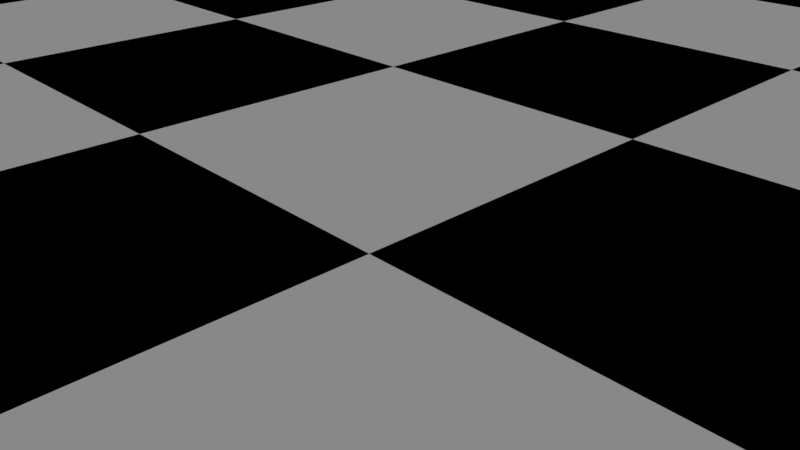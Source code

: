# Source: chess-scene.blend  (saved by Blender 2.78.0; exported with 4.5.12 LTS)
import bpy
from mathutils import Matrix  # noqa: F401  (used for matrix-valued properties, if any)

bpy.ops.wm.read_factory_settings(use_empty=True)
scene = bpy.context.scene
scene.name = 'ChessScene'

# ---- collections
col_collection_1 = bpy.data.collections.new('Collection 1'); scene.collection.children.link(col_collection_1)

# ---- materials (node trees are filled in below, after node groups)
mat_white_square = bpy.data.materials.new('White Square')
mat_white_square.alpha_threshold = 0.0
mat_white_square.use_transparent_shadow = False
mat_white_square.diffuse_color = (1.0, 1.0, 1.0, 1.0)
mat_white_square.roughness = 0.5
mat_white_square.specular_intensity = 0.8
mat_white_square.line_color = (0.0, 0.0, 0.0, 1.0)
mat_black_square = bpy.data.materials.new('Black Square')
mat_black_square.alpha_threshold = 0.0
mat_black_square.use_transparent_shadow = False
mat_black_square.diffuse_color = (0.0, 0.0, 0.0, 1.0)
mat_black_square.specular_color = (0.4969, 0.4969, 0.4969)
mat_black_square.roughness = 0.5
mat_black_square.line_color = (0.0, 0.0, 0.0, 1.0)
mat_material = bpy.data.materials.new('Material')
mat_material.alpha_threshold = 0.0
mat_material.use_transparent_shadow = False
mat_material.roughness = 0.5
mat_material.specular_intensity = 0.025

# ---- material node trees

# ---- world
world_world = bpy.data.worlds.new('World'); scene.world = world_world
world_world.color = (0.05088, 0.05088, 0.05088)
world_world.use_sun_shadow = False
world_world.sun_shadow_jitter_overblur = 0.0
world_world.cycles.sampling_method = 'MANUAL'

# ---- cameras
cam_camera = bpy.data.cameras.new('Camera')
cam_camera.clip_end = 100.0
cam_camera.lens = 35.0
cam_camera.sensor_width = 32.0
cam_camera.sensor_height = 18.0
cam_camera.ortho_scale = 7.314
cam_camera.dof.focus_distance = 0.0
cam_camera.dof.aperture_fstop = 128.0

# ---- lights
light_lamp_001 = bpy.data.lights.new('Lamp.001', 'SUN')
light_lamp_001.transmission_factor = 0.0
light_lamp_001.cutoff_distance = 30.0
light_lamp_001.angle = 0.1993
light_lamp_001.energy = 0.2
light_lamp_001.shadow_buffer_clip_start = 1.001
light_lamp_001.shadow_soft_size = 0.1
light_lamp_001.shadow_cascade_max_distance = 1000.0
light_lamp = bpy.data.lights.new('Lamp', 'SUN')
light_lamp.transmission_factor = 0.0
light_lamp.cutoff_distance = 30.0
light_lamp.angle = 0.1993
light_lamp.energy = 0.8
light_lamp.shadow_buffer_clip_start = 1.001
light_lamp.shadow_soft_size = 0.1
light_lamp.shadow_cascade_max_distance = 1000.0

# ---- meshes
me_chessboard = bpy.data.meshes.new('Chessboard')
me_chessboard.from_pydata([(-24.0, -24.0, 0.0), (-18.0, -24.0, 0.0), (-12.0, -24.0, 0.0), (-24.0, -18.0, 0.0), (-18.0, -18.0, 0.0), (-12.0, -18.0, 0.0), (-24.0, -12.0, 0.0), (-18.0, -12.0, 0.0), (-12.0, -12.0, 0.0), (-24.0, -12.0, 0.0), (-18.0, -12.0, 0.0), (-12.0, -12.0, 0.0), (-24.0, -6.0, 0.0), (-18.0, -6.0, 0.0), (-12.0, -6.0, 0.0), (-24.0, 0.0, 0.0), (-18.0, 0.0, 0.0), (-12.0, 0.0, 0.0), (-24.0, 0.0, 0.0), (-18.0, 0.0, 0.0), (-12.0, 0.0, 0.0), (-24.0, 6.0, 0.0), (-18.0, 6.0, 0.0), (-12.0, 6.0, 0.0), (-24.0, 12.0, 0.0), (-18.0, 12.0, 0.0), (-12.0, 12.0, 0.0), (-24.0, 12.0, 0.0), (-18.0, 12.0, 0.0), (-12.0, 12.0, 0.0), (-24.0, 18.0, 0.0), (-18.0, 18.0, 0.0), (-12.0, 18.0, 0.0), (-24.0, 24.0, 0.0), (-18.0, 24.0, 0.0), (-12.0, 24.0, 0.0), (-12.0, -24.0, 0.0), (-6.0, -24.0, 0.0), (0.0, -24.0, 0.0), (-12.0, -18.0, 0.0), (-6.0, -18.0, 0.0), (0.0, -18.0, 0.0), (-12.0, -12.0, 0.0), (-6.0, -12.0, 0.0), (0.0, -12.0, 0.0), (-12.0, -12.0, 0.0), (-6.0, -12.0, 0.0), (0.0, -12.0, 0.0), (-12.0, -6.0, 0.0), (-6.0, -6.0, 0.0), (0.0, -6.0, 0.0), (-12.0, 0.0, 0.0), (-6.0, 0.0, 0.0), (0.0, 0.0, 0.0), (-12.0, 0.0, 0.0), (-6.0, 0.0, 0.0), (0.0, 0.0, 0.0), (-12.0, 6.0, 0.0), (-6.0, 6.0, 0.0), (0.0, 6.0, 0.0), (-12.0, 12.0, 0.0), (-6.0, 12.0, 0.0), (0.0, 12.0, 0.0), (-12.0, 12.0, 0.0), (-6.0, 12.0, 0.0), (0.0, 12.0, 0.0), (-12.0, 18.0, 0.0), (-6.0, 18.0, 0.0), (0.0, 18.0, 0.0), (-12.0, 24.0, 0.0), (-6.0, 24.0, 0.0), (0.0, 24.0, 0.0), (0.0, -24.0, 0.0), (6.0, -24.0, 0.0), (12.0, -24.0, 0.0), (0.0, -18.0, 0.0), (6.0, -18.0, 0.0), (12.0, -18.0, 0.0), (0.0, -12.0, 0.0), (6.0, -12.0, 0.0), (12.0, -12.0, 0.0), (0.0, -12.0, 0.0), (6.0, -12.0, 0.0), (12.0, -12.0, 0.0), (0.0, -6.0, 0.0), (6.0, -6.0, 0.0), (12.0, -6.0, 0.0), (0.0, 0.0, 0.0), (6.0, 0.0, 0.0), (12.0, 0.0, 0.0), (0.0, 0.0, 0.0), (6.0, 0.0, 0.0), (12.0, 0.0, 0.0), (0.0, 6.0, 0.0), (6.0, 6.0, 0.0), (12.0, 6.0, 0.0), (0.0, 12.0, 0.0), (6.0, 12.0, 0.0), (12.0, 12.0, 0.0), (0.0, 12.0, 0.0), (6.0, 12.0, 0.0), (12.0, 12.0, 0.0), (0.0, 18.0, 0.0), (6.0, 18.0, 0.0), (12.0, 18.0, 0.0), (0.0, 24.0, 0.0), (6.0, 24.0, 0.0), (12.0, 24.0, 0.0), (12.0, -24.0, 0.0), (18.0, -24.0, 0.0), (24.0, -24.0, 0.0), (12.0, -18.0, 0.0), (18.0, -18.0, 0.0), (24.0, -18.0, 0.0), (12.0, -12.0, 0.0), (18.0, -12.0, 0.0), (24.0, -12.0, 0.0), (12.0, -12.0, 0.0), (18.0, -12.0, 0.0), (24.0, -12.0, 0.0), (12.0, -6.0, 0.0), (18.0, -6.0, 0.0), (24.0, -6.0, 0.0), (12.0, 0.0, 0.0), (18.0, 0.0, 0.0), (24.0, 0.0, 0.0), (12.0, 0.0, 0.0), (18.0, 0.0, 0.0), (24.0, 0.0, 0.0), (12.0, 6.0, 0.0), (18.0, 6.0, 0.0), (24.0, 6.0, 0.0), (12.0, 12.0, 0.0), (18.0, 12.0, 0.0), (24.0, 12.0, 0.0), (12.0, 12.0, 0.0), (18.0, 12.0, 0.0), (24.0, 12.0, 0.0), (12.0, 18.0, 0.0), (18.0, 18.0, 0.0), (24.0, 18.0, 0.0), (12.0, 24.0, 0.0), (18.0, 24.0, 0.0), (24.0, 24.0, 0.0)], [], [(0, 1, 4, 3), (1, 2, 5, 4), (3, 4, 7, 6), (4, 5, 8, 7), (9, 10, 13, 12), (10, 11, 14, 13), (12, 13, 16, 15), (13, 14, 17, 16), (18, 19, 22, 21), (19, 20, 23, 22), (21, 22, 25, 24), (22, 23, 26, 25), (27, 28, 31, 30), (28, 29, 32, 31), (30, 31, 34, 33), (31, 32, 35, 34), (36, 37, 40, 39), (37, 38, 41, 40), (39, 40, 43, 42), (40, 41, 44, 43), (45, 46, 49, 48), (46, 47, 50, 49), (48, 49, 52, 51), (49, 50, 53, 52), (54, 55, 58, 57), (55, 56, 59, 58), (57, 58, 61, 60), (58, 59, 62, 61), (63, 64, 67, 66), (64, 65, 68, 67), (66, 67, 70, 69), (67, 68, 71, 70), (72, 73, 76, 75), (73, 74, 77, 76), (75, 76, 79, 78), (76, 77, 80, 79), (81, 82, 85, 84), (82, 83, 86, 85), (84, 85, 88, 87), (85, 86, 89, 88), (90, 91, 94, 93), (91, 92, 95, 94), (93, 94, 97, 96), (94, 95, 98, 97), (99, 100, 103, 102), (100, 101, 104, 103), (102, 103, 106, 105), (103, 104, 107, 106), (108, 109, 112, 111), (109, 110, 113, 112), (111, 112, 115, 114), (112, 113, 116, 115), (117, 118, 121, 120), (118, 119, 122, 121), (120, 121, 124, 123), (121, 122, 125, 124), (126, 127, 130, 129), (127, 128, 131, 130), (129, 130, 133, 132), (130, 131, 134, 133), (135, 136, 139, 138), (136, 137, 140, 139), (138, 139, 142, 141), (139, 140, 143, 142)])
me_chessboard.polygons.foreach_set('use_smooth', [True] * 64)
me_chessboard.polygons.foreach_set('material_index', [1, 0, 0, 1, 1, 0, 0, 1, 1, 0, 0, 1, 1, 0, 0, 1, 1, 0, 0, 1, 1, 0, 0, 1, 1, 0, 0, 1, 1, 0, 0, 1, 1, 0, 0, 1, 1, 0, 0, 1, 1, 0, 0, 1, 1, 0, 0, 1, 1, 0, 0, 1, 1, 0, 0, 1, 1, 0, 0, 1, 1, 0, 0, 1])
me_chessboard.materials.append(mat_white_square)
me_chessboard.materials.append(mat_black_square)
me_chessboard.use_remesh_preserve_volume = False
me_chessboard.use_remesh_preserve_attributes = False
me_chessboard.use_mirror_vertex_groups = False
me_chessboard.update()
me_plane = bpy.data.meshes.new('Plane')
me_plane.from_pydata([(-24.0, -24.0, 0.0), (24.0, -24.0, 0.0), (-24.0, 24.0, 0.0), (24.0, 24.0, 0.0), (-24.0, -24.0, -1.0), (24.0, -24.0, -1.0), (-24.0, 24.0, -1.0), (24.0, 24.0, -1.0), (-28.8, 28.8, -3.0), (-28.8, -28.8, -3.0), (28.8, -28.8, -3.0), (28.8, 28.8, -3.0), (-28.8, 28.8, -1.5), (-27.3, 27.3, 0.0), (-28.07, 28.07, -1.266), (-27.53, 27.53, -0.7265), (-27.3, -27.3, 0.0), (-28.8, -28.8, -1.5), (-27.53, -27.53, -0.7265), (-28.07, -28.07, -1.266), (27.3, -27.3, 0.0), (28.8, -28.8, -1.5), (27.53, -27.53, -0.7265), (28.07, -28.07, -1.266), (27.3, 27.3, 0.0), (28.8, 28.8, -1.5), (27.53, 27.53, -0.7265), (28.07, 28.07, -1.266)], [], [(25, 12, 8, 11), (2, 0, 16, 13), (21, 25, 11, 10), (3, 1, 5, 7), (0, 2, 6, 4), (2, 3, 7, 6), (1, 0, 4, 5), (6, 7, 5, 4), (1, 3, 24, 20), (3, 2, 13, 24), (17, 21, 10, 9), (0, 1, 20, 16), (8, 9, 10, 11), (13, 16, 18, 15), (15, 18, 19, 14), (14, 19, 17, 12), (16, 20, 22, 18), (18, 22, 23, 19), (19, 23, 21, 17), (20, 24, 26, 22), (22, 26, 27, 23), (23, 27, 25, 21), (24, 13, 15, 26), (26, 15, 14, 27), (27, 14, 12, 25), (12, 17, 9, 8)])
me_plane.polygons.foreach_set('use_smooth', [True] * 26)
me_plane.materials.append(mat_material)
me_plane.use_remesh_preserve_volume = False
me_plane.use_remesh_preserve_attributes = False
me_plane.use_mirror_vertex_groups = False
me_plane.update()
me_cylinder = bpy.data.meshes.new('Cylinder')
me_cylinder.from_pydata([(0.8334, 1.247, 0.0), (1.471, 0.2926, 0.0), (1.247, -0.8334, 0.0), (0.2926, -1.471, 0.0), (-0.8334, -1.247, 0.0), (-1.471, -0.2926, 0.0), (-1.247, 0.8334, 0.0), (-0.2926, 1.471, 0.0), (0.5896, 0.8824, 0.5357), (1.041, 0.207, 0.5357), (0.8824, -0.5896, 0.5357), (0.207, -1.041, 0.5357), (-0.5896, -0.8824, 0.5357), (-1.041, -0.207, 0.5357), (-0.8824, 0.5896, 0.5357), (-0.207, 1.041, 0.5357), (0.7531, 1.127, 0.8807), (1.33, 0.2645, 0.8807), (1.127, -0.7531, 0.8807), (0.2645, -1.33, 0.8807), (-0.7531, -1.127, 0.8807), (-1.33, -0.2645, 0.8807), (-1.127, 0.7531, 0.8807), (-0.2645, 1.33, 0.8807), (0.5257, 0.7867, 1.171), (0.928, 0.1846, 1.171), (0.7867, -0.5257, 1.171), (0.1846, -0.928, 1.171), (-0.5257, -0.7867, 1.171), (-0.928, -0.1846, 1.171), (-0.7867, 0.5257, 1.171), (-0.1846, 0.928, 1.171), (0.4845, 0.7251, 1.3), (0.8553, 0.1701, 1.3), (0.7251, -0.4845, 1.3), (0.1701, -0.8553, 1.3), (-0.4845, -0.7251, 1.3), (-0.8553, -0.1701, 1.3), (-0.7251, 0.4845, 1.3), (-0.1701, 0.8553, 1.3), (0.3804, 0.5693, 1.349), (0.6715, 0.1336, 1.349), (0.5693, -0.3804, 1.349), (0.1336, -0.6715, 1.349), (-0.3804, -0.5693, 1.349), (-0.6715, -0.1336, 1.349), (-0.5693, 0.3804, 1.349), (-0.1336, 0.6715, 1.349), (0.259, -1.302, 0.3861), (-0.259, 1.302, 0.3861), (-1.302, -0.259, 0.3861), (1.302, 0.259, 0.3861), (-0.7376, -1.104, 0.3861), (1.104, -0.7376, 0.3861), (0.7376, 1.104, 0.3861), (-1.104, 0.7376, 0.3861), (-0.2204, 0.1473, 3.251), (-0.26, -0.05172, 3.251), (-0.1473, -0.2204, 3.251), (-0.05172, 0.26, 3.251), (0.05172, -0.26, 3.251), (0.2204, -0.1473, 3.251), (0.1473, 0.2204, 3.251), (0.26, 0.05172, 3.251), (-0.4378, 0.2925, 2.848), (-0.8186, 0.547, 3.028), (-0.1921, 0.9656, 3.028), (-0.1027, 0.5164, 2.848), (0.547, 0.8186, 3.028), (0.2925, 0.4378, 2.848), (0.9656, 0.1921, 3.028), (0.5164, 0.1027, 2.848), (0.4378, -0.2925, 2.848), (0.8186, -0.547, 3.028), (0.1921, -0.9656, 3.028), (0.1027, -0.5164, 2.848), (-0.547, -0.8186, 3.028), (-0.2925, -0.4378, 2.848), (-0.9656, -0.1921, 3.028), (-0.5164, -0.1027, 2.848), (0.3239, 0.4823, 4.545), (0.4576, 0.6819, 3.965), (0.3239, 0.4823, 3.385), (0.57, 0.113, 4.545), (0.8056, 0.1596, 3.965), (0.57, 0.113, 3.385), (0.4829, -0.3221, 4.545), (0.6825, -0.4558, 3.965), (0.4829, -0.3221, 3.385), (0.1136, -0.5682, 4.545), (0.1602, -0.8038, 3.965), (0.1136, -0.5682, 3.385), (0.00119, 0.0006019, 4.785), (-0.3215, -0.4811, 4.545), (-0.4552, -0.6807, 3.965), (-0.3215, -0.4811, 3.385), (-0.5676, -0.1118, 4.545), (-0.8032, -0.1584, 3.965), (-0.5676, -0.1118, 3.385), (-0.4805, 0.3233, 4.545), (-0.6801, 0.457, 3.965), (-0.4805, 0.3233, 3.385), (-0.1113, 0.5694, 4.545), (-0.1578, 0.805, 3.965), (-0.1113, 0.5694, 3.385)], [], [(51, 9, 10, 53), (13, 21, 22, 14), (12, 20, 21, 13), (28, 36, 37, 29), (29, 37, 38, 30), (53, 10, 11, 48), (23, 31, 24, 16), (22, 30, 31, 23), (38, 46, 47, 39), (39, 47, 40, 32), (48, 11, 12, 52), (17, 25, 26, 18), (16, 24, 25, 17), (32, 40, 41, 33), (33, 41, 42, 34), (52, 12, 13, 50), (20, 28, 29, 21), (18, 26, 27, 19), (34, 42, 43, 35), (36, 44, 45, 37), (50, 13, 14, 55), (21, 29, 30, 22), (19, 27, 28, 20), (35, 43, 44, 36), (37, 45, 46, 38), (55, 14, 15, 49), (15, 23, 16, 8), (14, 22, 23, 15), (30, 38, 39, 31), (31, 39, 32, 24), (5, 6, 7, 0, 1, 2, 3, 4), (66, 65, 56, 59), (49, 15, 8, 54), (9, 17, 18, 10), (8, 16, 17, 9), (24, 32, 33, 25), (25, 33, 34, 26), (54, 8, 9, 51), (11, 19, 20, 12), (10, 18, 19, 11), (26, 34, 35, 27), (27, 35, 36, 28), (0, 54, 51, 1), (7, 49, 54, 0), (6, 55, 49, 7), (5, 50, 55, 6), (4, 52, 50, 5), (3, 48, 52, 4), (2, 53, 48, 3), (1, 51, 53, 2), (56, 101, 104, 59), (68, 66, 59, 62), (70, 68, 62, 63), (74, 73, 61, 60), (73, 70, 63, 61), (76, 74, 60, 58), (78, 76, 58, 57), (65, 78, 57, 56), (46, 45, 79, 64), (64, 79, 78, 65), (45, 44, 77, 79), (79, 77, 76, 78), (44, 43, 75, 77), (77, 75, 74, 76), (42, 41, 71, 72), (72, 71, 70, 73), (43, 42, 72, 75), (75, 72, 73, 74), (41, 40, 69, 71), (71, 69, 68, 70), (40, 47, 67, 69), (69, 67, 66, 68), (47, 46, 64, 67), (67, 64, 65, 66), (104, 103, 81, 82), (102, 92, 80), (103, 102, 80, 81), (57, 98, 101, 56), (81, 80, 83, 84), (82, 81, 84, 85), (80, 92, 83), (83, 92, 86), (58, 95, 98, 57), (84, 83, 86, 87), (85, 84, 87, 88), (88, 87, 90, 91), (86, 92, 89), (60, 91, 95, 58), (87, 86, 89, 90), (91, 90, 94, 95), (89, 92, 93), (61, 88, 91, 60), (90, 89, 93, 94), (95, 94, 97, 98), (93, 92, 96), (61, 63, 85, 88), (94, 93, 96, 97), (98, 97, 100, 101), (96, 92, 99), (63, 62, 82, 85), (97, 96, 99, 100), (101, 100, 103, 104), (99, 92, 102), (59, 104, 82, 62), (100, 99, 102, 103)])
me_cylinder.use_remesh_preserve_volume = False
me_cylinder.use_remesh_preserve_attributes = False
me_cylinder.use_mirror_vertex_groups = False
me_cylinder.update()
me_cylinder_001 = bpy.data.meshes.new('Cylinder.001')
me_cylinder_001.from_pydata([(1.133, 1.695, 8.821e-06), (2.0, 0.3976, 8.821e-06), (1.695, -1.133, 8.821e-06), (0.3974, -2.0, 8.821e-06), (-1.133, -1.696, 8.821e-06), (-2.0, -0.398, 8.821e-06), (-1.696, 1.133, 8.821e-06), (-0.3982, 2.0, 8.821e-06), (0.8012, 1.199, 0.7143), (1.415, 0.2813, 0.7143), (1.199, -0.8018, 0.7143), (0.2811, -1.415, 0.7143), (-0.8019, -1.2, 0.7143), (-1.415, -0.2817, 0.7143), (-1.2, 0.8014, 0.7143), (-0.2818, 1.415, 0.7143), (1.023, 1.532, 1.174), (1.807, 0.3593, 1.174), (1.532, -1.024, 1.174), (0.3592, -1.808, 1.174), (-1.024, -1.533, 1.174), (-1.808, -0.3597, 1.174), (-1.533, 1.024, 1.174), (-0.3599, 1.807, 1.174), (0.7142, 1.069, 1.561), (1.261, 0.2508, 1.561), (1.069, -0.7148, 1.561), (0.2506, -1.262, 1.561), (-0.715, -1.07, 1.561), (-1.262, -0.2511, 1.561), (-1.07, 0.7144, 1.561), (-0.2513, 1.261, 1.561), (0.6582, 0.9855, 1.733), (1.162, 0.2311, 1.733), (0.9853, -0.6588, 1.733), (0.2309, -1.163, 1.733), (-0.659, -0.9859, 1.733), (-1.163, -0.2315, 1.733), (-0.9861, 0.6584, 1.733), (-0.2316, 1.162, 1.733), (0.5167, 0.7737, 1.798), (0.9125, 0.1814, 1.798), (0.7735, -0.5173, 1.798), (0.1812, -0.9131, 1.798), (-0.5175, -0.7741, 1.798), (-0.9133, -0.1818, 1.798), (-0.7743, 0.5169, 1.798), (-0.182, 0.9127, 1.798), (0.3517, -1.77, 0.5148), (-0.3525, 1.77, 0.5148), (-1.771, -0.3523, 0.5148), (1.77, 0.3519, 0.5148), (-1.003, -1.501, 0.5148), (1.5, -1.003, 0.5148), (1.002, 1.5, 0.5148), (-1.501, 1.003, 0.5148), (-0.6368, 0.4251, 4.898), (-0.7511, -0.1495, 4.898), (-0.4256, -0.6366, 4.898), (-0.1497, 0.7505, 4.898), (0.149, -0.7509, 4.898), (0.6361, -0.4255, 4.898), (0.4249, 0.6363, 4.898), (0.7504, 0.1491, 4.898), (-0.4867, 0.3248, 3.999), (-1.113, 0.7434, 4.239), (-0.2615, 1.312, 4.239), (-0.1145, 0.5735, 3.999), (0.7432, 1.113, 4.239), (0.3246, 0.4861, 3.999), (1.312, 0.2609, 4.239), (0.5733, 0.1139, 3.999), (0.4859, -0.3251, 3.999), (1.112, -0.7438, 4.239), (0.2607, -1.313, 4.239), (0.1137, -0.5738, 3.999), (-0.744, -1.113, 4.239), (-0.3253, -0.4865, 3.999), (-1.313, -0.2613, 4.239), (-0.574, -0.1143, 3.999), (0.2226, 0.331, 7.151), (0.5876, 0.8759, 5.85), (0.4399, 0.6555, 5.077), (0.3913, 0.07774, 7.151), (1.035, 0.2049, 5.85), (0.7745, 0.1535, 5.077), (0.3316, -0.2207, 7.151), (0.8765, -0.5857, 5.85), (0.6561, -0.4381, 5.077), (0.07835, -0.3895, 7.151), (0.2055, -1.033, 5.85), (0.1541, -0.7727, 5.077), (0.00124, 0.0006266, 7.471), (-0.5851, -0.8746, 5.85), (-0.4375, -0.6543, 5.077), (-1.032, -0.2037, 5.85), (-0.772, -0.1522, 5.077), (-0.874, 0.587, 5.85), (-0.6536, 0.4393, 5.077), (-0.07587, 0.3907, 7.151), (-0.2031, 1.034, 5.85), (-0.1516, 0.7739, 5.077), (-0.1316, 0.6594, 2.874), (0.3733, 0.559, 2.874), (0.6592, 0.131, 2.874), (0.1308, -0.6598, 2.874), (-0.374, -0.5594, 2.874), (-0.66, -0.1314, 2.874), (-0.5596, 0.3735, 2.874), (0.5588, -0.3738, 2.874), (-0.7593, 0.5069, 4.431), (-0.8277, 0.5526, 4.651), (0.7585, -0.5073, 4.431), (0.8269, -0.553, 4.651), (-0.1945, 0.9757, 4.651), (-0.1784, 0.895, 4.431), (0.5524, 0.8271, 4.651), (0.5067, 0.7587, 4.431), (0.9755, 0.1939, 4.651), (0.8948, 0.1779, 4.431), (0.1937, -0.9761, 4.651), (0.1777, -0.8954, 4.431), (-0.5532, -0.8275, 4.651), (-0.5075, -0.7591, 4.431), (-0.9763, -0.1943, 4.651), (-0.8956, -0.1783, 4.431), (-0.6754, 0.4508, 4.826), (0.6746, -0.4512, 4.826), (-0.1588, 0.796, 4.826), (0.4506, 0.6748, 4.826), (0.7958, 0.1582, 4.826), (0.158, -0.7964, 4.826), (-0.4514, -0.6752, 4.826), (-0.7966, -0.1586, 4.826), (0.522, 0.778, 6.489), (0.9192, 0.1821, 6.489), (0.7787, -0.5202, 6.489), (0.1827, -0.9173, 6.489), (-0.5196, -0.7768, 6.489), (-0.9167, -0.1808, 6.489), (-0.7762, 0.5214, 6.489), (0.00124, 0.0006266, 7.471), (0.1237, 0.1231, 7.771), (0.1237, 0.1231, 7.571), (0.1744, 0.0006266, 7.771), (0.1744, 0.0006266, 7.571), (0.1237, -0.1218, 7.771), (0.1237, -0.1218, 7.571), (0.00124, -0.1726, 7.771), (0.00124, -0.1726, 7.571), (0.00124, 0.0006265, 7.871), (-0.1212, -0.1218, 7.771), (-0.1212, -0.1218, 7.571), (-0.172, 0.0006266, 7.771), (-0.172, 0.0006266, 7.571), (-0.1212, 0.1231, 7.771), (-0.1212, 0.1231, 7.571), (0.00124, 0.1738, 7.771), (0.00124, 0.1738, 7.571), (-0.3998, -0.598, 6.754), (-0.3851, -0.8037, 6.489), (-0.4169, -0.08204, 7.115), (0.0008896, -0.881, 6.489), (0.1473, -1.021, 5.85), (0.2286, 0.9406, 5.891), (0.2286, -0.8973, 5.534), (0.1934, -0.9713, 5.667), (0.08207, 0.8661, 6.489), (-0.08403, 0.432, 7.099), (-0.1326, -0.3472, 7.151), (-0.1526, 0.1037, 7.322), (-0.09903, 0.3753, 7.151), (-0.1624, -0.03172, 7.337), (-0.1509, -0.2265, 7.251), (-0.3212, 0.9541, 5.856), (-0.3212, -0.8183, 5.512), (-0.202, 1.029, 5.879), (0.184, -0.9239, 5.526), (-0.3447, -0.9227, 5.85), (-0.3647, 0.7957, 6.489), (-0.4071, 0.2742, 7.035)], [], [(51, 9, 10, 53), (13, 21, 22, 14), (12, 20, 21, 13), (28, 36, 37, 29), (29, 37, 38, 30), (53, 10, 11, 48), (23, 31, 24, 16), (22, 30, 31, 23), (38, 46, 47, 39), (39, 47, 40, 32), (48, 11, 12, 52), (17, 25, 26, 18), (16, 24, 25, 17), (32, 40, 41, 33), (33, 41, 42, 34), (52, 12, 13, 50), (20, 28, 29, 21), (18, 26, 27, 19), (34, 42, 43, 35), (36, 44, 45, 37), (50, 13, 14, 55), (21, 29, 30, 22), (19, 27, 28, 20), (35, 43, 44, 36), (37, 45, 46, 38), (55, 14, 15, 49), (15, 23, 16, 8), (14, 22, 23, 15), (30, 38, 39, 31), (31, 39, 32, 24), (5, 6, 7, 0, 1, 2, 3, 4), (128, 126, 56, 59), (49, 15, 8, 54), (9, 17, 18, 10), (8, 16, 17, 9), (24, 32, 33, 25), (25, 33, 34, 26), (54, 8, 9, 51), (11, 19, 20, 12), (10, 18, 19, 11), (26, 34, 35, 27), (27, 35, 36, 28), (0, 54, 51, 1), (7, 49, 54, 0), (6, 55, 49, 7), (5, 50, 55, 6), (4, 52, 50, 5), (3, 48, 52, 4), (2, 53, 48, 3), (1, 51, 53, 2), (56, 98, 101, 59), (129, 128, 59, 62), (130, 129, 62, 63), (131, 127, 61, 60), (127, 130, 63, 61), (132, 131, 60, 58), (133, 132, 58, 57), (126, 133, 57, 56), (108, 107, 79, 64), (64, 79, 78, 65), (107, 106, 77, 79), (79, 77, 76, 78), (106, 105, 75, 77), (77, 75, 74, 76), (109, 104, 71, 72), (72, 71, 70, 73), (105, 109, 72, 75), (75, 72, 73, 74), (104, 103, 69, 71), (71, 69, 68, 70), (103, 102, 67, 69), (69, 67, 66, 68), (102, 108, 64, 67), (67, 64, 65, 66), (101, 100, 81, 82), (99, 92, 80), (57, 96, 98, 56), (134, 80, 83, 135), (82, 81, 84, 85), (80, 92, 83), (83, 92, 86), (58, 94, 96, 57), (135, 83, 86, 136), (85, 84, 87, 88), (88, 87, 90, 166, 165, 177, 91), (86, 92, 89), (60, 91, 94, 58), (136, 86, 89, 137), (91, 177, 175, 178, 93, 94), (89, 92, 173, 169), (61, 88, 91, 60), (137, 89, 169, 162), (94, 93, 95, 96), (61, 63, 85, 88), (138, 159, 161, 139), (96, 95, 97, 98), (63, 62, 82, 85), (139, 161, 180, 140), (98, 97, 100, 101), (59, 101, 82, 62), (140, 180, 179), (47, 46, 108, 102), (40, 47, 102, 103), (41, 40, 103, 104), (43, 42, 109, 105), (42, 41, 104, 109), (44, 43, 105, 106), (45, 44, 106, 107), (46, 45, 107, 108), (65, 78, 125, 110), (110, 125, 124, 111), (78, 76, 123, 125), (125, 123, 122, 124), (76, 74, 121, 123), (123, 121, 120, 122), (73, 70, 119, 112), (112, 119, 118, 113), (74, 73, 112, 121), (121, 112, 113, 120), (70, 68, 117, 119), (119, 117, 116, 118), (68, 66, 115, 117), (117, 115, 114, 116), (66, 65, 110, 115), (115, 110, 111, 114), (111, 124, 133, 126), (124, 122, 132, 133), (122, 120, 131, 132), (113, 118, 130, 127), (120, 113, 127, 131), (118, 116, 129, 130), (116, 114, 128, 129), (114, 111, 126, 128), (97, 140, 179, 174, 176, 100), (95, 139, 140, 97), (93, 138, 139, 95), (90, 137, 162, 163), (87, 136, 137, 90), (84, 135, 136, 87), (81, 134, 135, 84), (100, 176, 164, 167, 134, 81), (141, 158, 143), (158, 157, 142, 143), (157, 150, 142), (141, 143, 145), (143, 142, 144, 145), (142, 150, 144), (141, 145, 147), (145, 144, 146, 147), (144, 150, 146), (141, 147, 149), (147, 146, 148, 149), (146, 150, 148), (141, 149, 152), (149, 148, 151, 152), (148, 150, 151), (141, 152, 154), (152, 151, 153, 154), (151, 150, 153), (141, 154, 156), (154, 153, 155, 156), (153, 150, 155), (141, 156, 158), (156, 155, 157, 158), (155, 150, 157), (164, 165, 166, 163, 162, 169, 173, 172, 170, 171, 168, 167), (168, 171, 99), (170, 172, 92), (163, 166, 90), (167, 168, 99, 80, 134), (172, 173, 92), (175, 174, 179, 180, 161, 159, 160, 178), (160, 159, 138), (174, 175, 177, 165, 164, 176), (171, 170, 92, 99), (178, 160, 138, 93)])
me_cylinder_001.use_remesh_preserve_volume = False
me_cylinder_001.use_remesh_preserve_attributes = False
me_cylinder_001.use_mirror_vertex_groups = False
me_cylinder_001.update()

# ---- objects
ob_chessboard = bpy.data.objects.new('Chessboard', None)
ob_board = bpy.data.objects.new('Board', me_chessboard)
ob_border = bpy.data.objects.new('Border', me_plane)
ob_ambient = bpy.data.objects.new('Ambient', light_lamp_001)
ob_white_pieces = bpy.data.objects.new('White Pieces', None)
ob_white_pawns = bpy.data.objects.new('White Pawns', None)
ob_pawn_8 = bpy.data.objects.new('Pawn 8', me_cylinder)
ob_pawn_7 = bpy.data.objects.new('Pawn 7', me_cylinder)
ob_pawn_6 = bpy.data.objects.new('Pawn 6', me_cylinder)
ob_pawn_5 = bpy.data.objects.new('Pawn 5', me_cylinder)
ob_pawn_4 = bpy.data.objects.new('Pawn 4', me_cylinder)
ob_pawn_3 = bpy.data.objects.new('Pawn 3', me_cylinder)
ob_pawn_2 = bpy.data.objects.new('Pawn 2', me_cylinder)
ob_pawn_1 = bpy.data.objects.new('Pawn 1', me_cylinder)
ob_white_bishops = bpy.data.objects.new('White Bishops', None)
ob_bishop_2 = bpy.data.objects.new('Bishop 2', me_cylinder_001)
ob_bishop_1 = bpy.data.objects.new('Bishop 1', me_cylinder_001)
ob_sun = bpy.data.objects.new('Sun', light_lamp)
ob_camera = bpy.data.objects.new('Camera', cam_camera)

# ---- transforms, parenting, visibility, modifiers, constraints
ob_chessboard.location = (8.638, -27.4, -0.3242)
ob_chessboard.empty_image_offset = (0.0, 0.0)
ob_chessboard.lineart.crease_threshold = 0.0
ob_board.parent = ob_chessboard
ob_board.matrix_parent_inverse = Matrix(((1.0, 0.0, 0.0, -8.638), (-2.042e-07, 1.0, 0.0, 27.4), (-2.416e-09, 0.0, 1.0, 0.3242), (0.0, 0.0, 0.0, 1.0)))
ob_board.location = (0.0, 0.0, 0.0)
ob_board.lineart.crease_threshold = 0.0
ob_border.parent = ob_chessboard
ob_border.matrix_parent_inverse = Matrix(((1.0, 0.0, 0.0, -8.638), (-2.042e-07, 1.0, 0.0, 27.4), (-2.416e-09, 0.0, 1.0, 0.3242), (0.0, 0.0, 0.0, 1.0)))
ob_border.location = (0.0, 0.0, 0.0)
ob_border.lineart.crease_threshold = 0.0
ob_ambient.location = (4.076, 1.005, 50.9)
ob_ambient.rotation_euler = (0.6503, 0.05522, 1.866)
ob_ambient.lock_rotations_4d = False
ob_ambient.empty_display_type = 'ARROWS'
ob_ambient.color = (0.0, 0.0, 0.0, 0.0)
ob_ambient.lineart.crease_threshold = 0.0
ob_white_pieces.location = (0.0, 0.0, 0.0)
ob_white_pieces.empty_image_offset = (0.0, 0.0)
ob_white_pieces.lineart.crease_threshold = 0.0
ob_white_pawns.parent = ob_white_pieces
ob_white_pawns.location = (37.89, 0.5591, 1.552)
ob_white_pawns.empty_image_offset = (0.0, 0.0)
ob_white_pawns.lineart.crease_threshold = 0.0
ob_pawn_8.parent = ob_white_pawns
ob_pawn_8.matrix_parent_inverse = Matrix(((1.0, 0.0, 0.0, -37.89), (0.0, 1.0, 0.0, -0.5591), (0.0, 0.0, 1.0, -1.552), (0.0, 0.0, 0.0, 1.0)))
ob_pawn_8.location = (21.0, -15.0, 0.0)
ob_pawn_8.rotation_euler = (0.0, -0.0, 1.571)
ob_pawn_8.lineart.crease_threshold = 0.0
ob_pawn_7.parent = ob_white_pawns
ob_pawn_7.matrix_parent_inverse = Matrix(((1.0, 0.0, 0.0, -37.89), (0.0, 1.0, 0.0, -0.5591), (0.0, 0.0, 1.0, -1.552), (0.0, 0.0, 0.0, 1.0)))
ob_pawn_7.location = (15.0, -15.0, 0.0)
ob_pawn_7.rotation_euler = (0.0, -0.0, 1.571)
ob_pawn_7.lineart.crease_threshold = 0.0
ob_pawn_6.parent = ob_white_pawns
ob_pawn_6.matrix_parent_inverse = Matrix(((1.0, 0.0, 0.0, -37.89), (0.0, 1.0, 0.0, -0.5591), (0.0, 0.0, 1.0, -1.552), (0.0, 0.0, 0.0, 1.0)))
ob_pawn_6.location = (9.0, -15.0, 0.0)
ob_pawn_6.rotation_euler = (0.0, -0.0, 1.571)
ob_pawn_6.lineart.crease_threshold = 0.0
ob_pawn_5.parent = ob_white_pawns
ob_pawn_5.matrix_parent_inverse = Matrix(((1.0, 0.0, 0.0, -37.89), (0.0, 1.0, 0.0, -0.5591), (0.0, 0.0, 1.0, -1.552), (0.0, 0.0, 0.0, 1.0)))
ob_pawn_5.location = (3.0, -15.0, 0.0)
ob_pawn_5.rotation_euler = (0.0, -0.0, 1.571)
ob_pawn_5.lineart.crease_threshold = 0.0
ob_pawn_4.parent = ob_white_pawns
ob_pawn_4.matrix_parent_inverse = Matrix(((1.0, 0.0, 0.0, -37.89), (0.0, 1.0, 0.0, -0.5591), (0.0, 0.0, 1.0, -1.552), (0.0, 0.0, 0.0, 1.0)))
ob_pawn_4.location = (-3.0, -15.0, 0.0)
ob_pawn_4.rotation_euler = (0.0, -0.0, 1.571)
ob_pawn_4.lineart.crease_threshold = 0.0
ob_pawn_3.parent = ob_white_pawns
ob_pawn_3.matrix_parent_inverse = Matrix(((1.0, 0.0, 0.0, -37.89), (0.0, 1.0, 0.0, -0.5591), (0.0, 0.0, 1.0, -1.552), (0.0, 0.0, 0.0, 1.0)))
ob_pawn_3.location = (-9.0, -15.0, 0.0)
ob_pawn_3.rotation_euler = (0.0, -0.0, 1.571)
ob_pawn_3.lineart.crease_threshold = 0.0
ob_pawn_2.parent = ob_white_pawns
ob_pawn_2.matrix_parent_inverse = Matrix(((1.0, 0.0, 0.0, -37.89), (0.0, 1.0, 0.0, -0.5591), (0.0, 0.0, 1.0, -1.552), (0.0, 0.0, 0.0, 1.0)))
ob_pawn_2.location = (-15.0, -15.0, 0.0)
ob_pawn_2.rotation_euler = (0.0, -0.0, 1.571)
ob_pawn_2.lineart.crease_threshold = 0.0
ob_pawn_1.parent = ob_white_pawns
ob_pawn_1.matrix_parent_inverse = Matrix(((1.0, 0.0, 0.0, -37.89), (0.0, 1.0, 0.0, -0.5591), (0.0, 0.0, 1.0, -1.552), (0.0, 0.0, 0.0, 1.0)))
ob_pawn_1.location = (-21.0, -15.0, 0.0)
ob_pawn_1.rotation_euler = (0.0, -0.0, 1.571)
ob_pawn_1.lineart.crease_threshold = 0.0
ob_white_bishops.parent = ob_white_pieces
ob_white_bishops.location = (28.46, 7.243, 6.78)
ob_white_bishops.empty_image_offset = (0.0, 0.0)
ob_white_bishops.lineart.crease_threshold = 0.0
ob_bishop_2.parent = ob_white_bishops
ob_bishop_2.matrix_parent_inverse = Matrix(((1.0, 0.0, 0.0, -28.46), (0.0, 1.0, 0.0, -7.243), (0.0, 0.0, 1.0, -6.78), (0.0, 0.0, 0.0, 1.0)))
ob_bishop_2.location = (9.0, -21.0, 0.0)
ob_bishop_2.rotation_euler = (0.0, -0.0, 1.571)
ob_bishop_2.lineart.crease_threshold = 0.0
ob_bishop_1.parent = ob_white_bishops
ob_bishop_1.matrix_parent_inverse = Matrix(((1.0, 0.0, 0.0, -28.46), (0.0, 1.0, 0.0, -7.243), (0.0, 0.0, 1.0, -6.78), (0.0, 0.0, 0.0, 1.0)))
ob_bishop_1.location = (-9.0, -21.0, 0.0)
ob_bishop_1.rotation_euler = (0.0, -0.0, 1.571)
ob_bishop_1.lineart.crease_threshold = 0.0
ob_sun.location = (-25.92, -29.99, 22.9)
ob_sun.rotation_euler = (0.8566, 0.5294, 5.076)
ob_sun.lock_rotations_4d = False
ob_sun.empty_display_type = 'ARROWS'
ob_sun.color = (0.0, 0.0, 0.0, 0.0)
ob_sun.lineart.crease_threshold = 0.0
ob_camera.location = (7.481, -6.508, 5.344)
ob_camera.rotation_euler = (1.109, 0.0, 0.8149)
ob_camera.lock_rotations_4d = False
ob_camera.empty_display_type = 'ARROWS'
ob_camera.color = (0.0, 0.0, 0.0, 0.0)
ob_camera.display_type = 'WIRE'
ob_camera.lineart.crease_threshold = 0.0

# ---- collection membership
col_collection_1.objects.link(ob_chessboard)
col_collection_1.objects.link(ob_board)
col_collection_1.objects.link(ob_border)
col_collection_1.objects.link(ob_ambient)
col_collection_1.objects.link(ob_white_pieces)
col_collection_1.objects.link(ob_white_pawns)
col_collection_1.objects.link(ob_pawn_8)
col_collection_1.objects.link(ob_pawn_7)
col_collection_1.objects.link(ob_pawn_6)
col_collection_1.objects.link(ob_pawn_5)
col_collection_1.objects.link(ob_pawn_4)
col_collection_1.objects.link(ob_pawn_3)
col_collection_1.objects.link(ob_pawn_2)
col_collection_1.objects.link(ob_pawn_1)
col_collection_1.objects.link(ob_white_bishops)
col_collection_1.objects.link(ob_bishop_2)
col_collection_1.objects.link(ob_bishop_1)
col_collection_1.objects.link(ob_sun)
col_collection_1.objects.link(ob_camera)

# ---- scene / render settings (as saved in the file)
scene.camera = ob_camera
scene.frame_start = 1; scene.frame_end = 250; scene.frame_set(1)
scene.render.engine = 'BLENDER_EEVEE_NEXT'
scene.render.resolution_percentage = 50
scene.render.dither_intensity = 0.0
scene.cycles.use_denoising = False
scene.cycles.samples = 128
scene.cycles.sampling_pattern = 'TABULATED_SOBOL'
scene.cycles.light_sampling_threshold = 0.0
scene.cycles.use_adaptive_sampling = False
scene.cycles.use_light_tree = False
scene.cycles.blur_glossy = 0.0
scene.cycles.sample_clamp_indirect = 0.0
scene.view_settings.view_transform = 'Standard'
bpy.context.view_layer.update()

